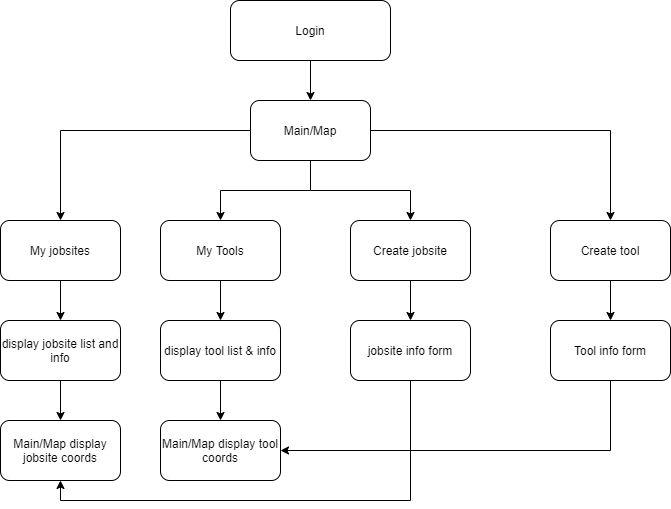

The diagram above was exported from draw.io. Its source (the exported page's mxGraphModel, read from the mxfile embedded in the PNG):
<mxGraphModel dx="1403" dy="794" grid="1" gridSize="10" guides="1" tooltips="1" connect="1" arrows="1" fold="1" page="1" pageScale="1" pageWidth="1100" pageHeight="850" math="0" shadow="0">
  <root>
    <mxCell id="0" />
    <mxCell id="1" parent="0" />
    <mxCell id="MODCqMnkMSpyvV3LyrPa-15" value="" style="edgeStyle=orthogonalEdgeStyle;rounded=0;orthogonalLoop=1;jettySize=auto;html=1;" edge="1" parent="1" source="MODCqMnkMSpyvV3LyrPa-2" target="MODCqMnkMSpyvV3LyrPa-10">
      <mxGeometry relative="1" as="geometry" />
    </mxCell>
    <mxCell id="MODCqMnkMSpyvV3LyrPa-2" value="My Tools" style="rounded=1;whiteSpace=wrap;html=1;" vertex="1" parent="1">
      <mxGeometry x="400" y="280" width="120" height="60" as="geometry" />
    </mxCell>
    <mxCell id="MODCqMnkMSpyvV3LyrPa-20" style="edgeStyle=orthogonalEdgeStyle;rounded=0;orthogonalLoop=1;jettySize=auto;html=1;entryX=0.5;entryY=0;entryDx=0;entryDy=0;" edge="1" parent="1" source="MODCqMnkMSpyvV3LyrPa-3" target="MODCqMnkMSpyvV3LyrPa-5">
      <mxGeometry relative="1" as="geometry" />
    </mxCell>
    <mxCell id="MODCqMnkMSpyvV3LyrPa-3" value="My jobsites" style="rounded=1;whiteSpace=wrap;html=1;" vertex="1" parent="1">
      <mxGeometry x="240" y="280" width="120" height="60" as="geometry" />
    </mxCell>
    <mxCell id="MODCqMnkMSpyvV3LyrPa-16" style="edgeStyle=orthogonalEdgeStyle;rounded=0;orthogonalLoop=1;jettySize=auto;html=1;entryX=0.5;entryY=0;entryDx=0;entryDy=0;" edge="1" parent="1" source="MODCqMnkMSpyvV3LyrPa-4" target="MODCqMnkMSpyvV3LyrPa-3">
      <mxGeometry relative="1" as="geometry" />
    </mxCell>
    <mxCell id="MODCqMnkMSpyvV3LyrPa-17" style="edgeStyle=orthogonalEdgeStyle;rounded=0;orthogonalLoop=1;jettySize=auto;html=1;" edge="1" parent="1" source="MODCqMnkMSpyvV3LyrPa-4" target="MODCqMnkMSpyvV3LyrPa-2">
      <mxGeometry relative="1" as="geometry" />
    </mxCell>
    <mxCell id="MODCqMnkMSpyvV3LyrPa-18" style="edgeStyle=orthogonalEdgeStyle;rounded=0;orthogonalLoop=1;jettySize=auto;html=1;" edge="1" parent="1" source="MODCqMnkMSpyvV3LyrPa-4" target="MODCqMnkMSpyvV3LyrPa-9">
      <mxGeometry relative="1" as="geometry" />
    </mxCell>
    <mxCell id="MODCqMnkMSpyvV3LyrPa-19" style="edgeStyle=orthogonalEdgeStyle;rounded=0;orthogonalLoop=1;jettySize=auto;html=1;entryX=0.5;entryY=0;entryDx=0;entryDy=0;" edge="1" parent="1" source="MODCqMnkMSpyvV3LyrPa-4" target="MODCqMnkMSpyvV3LyrPa-8">
      <mxGeometry relative="1" as="geometry" />
    </mxCell>
    <mxCell id="MODCqMnkMSpyvV3LyrPa-4" value="Main/Map" style="rounded=1;whiteSpace=wrap;html=1;" vertex="1" parent="1">
      <mxGeometry x="490" y="160" width="120" height="60" as="geometry" />
    </mxCell>
    <mxCell id="MODCqMnkMSpyvV3LyrPa-22" style="edgeStyle=orthogonalEdgeStyle;rounded=0;orthogonalLoop=1;jettySize=auto;html=1;entryX=0.5;entryY=0;entryDx=0;entryDy=0;" edge="1" parent="1" source="MODCqMnkMSpyvV3LyrPa-5" target="MODCqMnkMSpyvV3LyrPa-21">
      <mxGeometry relative="1" as="geometry" />
    </mxCell>
    <mxCell id="MODCqMnkMSpyvV3LyrPa-5" value="display jobsite list and info" style="rounded=1;whiteSpace=wrap;html=1;" vertex="1" parent="1">
      <mxGeometry x="240" y="380" width="120" height="60" as="geometry" />
    </mxCell>
    <mxCell id="MODCqMnkMSpyvV3LyrPa-7" style="edgeStyle=orthogonalEdgeStyle;rounded=0;orthogonalLoop=1;jettySize=auto;html=1;" edge="1" parent="1" source="MODCqMnkMSpyvV3LyrPa-6" target="MODCqMnkMSpyvV3LyrPa-4">
      <mxGeometry relative="1" as="geometry" />
    </mxCell>
    <mxCell id="MODCqMnkMSpyvV3LyrPa-6" value="Login" style="rounded=1;whiteSpace=wrap;html=1;" vertex="1" parent="1">
      <mxGeometry x="470" y="60" width="160" height="60" as="geometry" />
    </mxCell>
    <mxCell id="MODCqMnkMSpyvV3LyrPa-13" value="" style="edgeStyle=orthogonalEdgeStyle;rounded=0;orthogonalLoop=1;jettySize=auto;html=1;" edge="1" parent="1" source="MODCqMnkMSpyvV3LyrPa-8" target="MODCqMnkMSpyvV3LyrPa-12">
      <mxGeometry relative="1" as="geometry" />
    </mxCell>
    <mxCell id="MODCqMnkMSpyvV3LyrPa-8" value="Create tool" style="rounded=1;whiteSpace=wrap;html=1;" vertex="1" parent="1">
      <mxGeometry x="790" y="280" width="120" height="60" as="geometry" />
    </mxCell>
    <mxCell id="MODCqMnkMSpyvV3LyrPa-14" value="" style="edgeStyle=orthogonalEdgeStyle;rounded=0;orthogonalLoop=1;jettySize=auto;html=1;" edge="1" parent="1" source="MODCqMnkMSpyvV3LyrPa-9" target="MODCqMnkMSpyvV3LyrPa-11">
      <mxGeometry relative="1" as="geometry" />
    </mxCell>
    <mxCell id="MODCqMnkMSpyvV3LyrPa-9" value="Create jobsite" style="rounded=1;whiteSpace=wrap;html=1;" vertex="1" parent="1">
      <mxGeometry x="590" y="280" width="120" height="60" as="geometry" />
    </mxCell>
    <mxCell id="MODCqMnkMSpyvV3LyrPa-24" style="edgeStyle=orthogonalEdgeStyle;rounded=0;orthogonalLoop=1;jettySize=auto;html=1;" edge="1" parent="1" source="MODCqMnkMSpyvV3LyrPa-10" target="MODCqMnkMSpyvV3LyrPa-23">
      <mxGeometry relative="1" as="geometry" />
    </mxCell>
    <mxCell id="MODCqMnkMSpyvV3LyrPa-10" value="display tool list &amp;amp; info" style="rounded=1;whiteSpace=wrap;html=1;" vertex="1" parent="1">
      <mxGeometry x="400" y="380" width="120" height="60" as="geometry" />
    </mxCell>
    <mxCell id="MODCqMnkMSpyvV3LyrPa-26" style="edgeStyle=orthogonalEdgeStyle;rounded=0;orthogonalLoop=1;jettySize=auto;html=1;entryX=0.5;entryY=1;entryDx=0;entryDy=0;" edge="1" parent="1" source="MODCqMnkMSpyvV3LyrPa-11" target="MODCqMnkMSpyvV3LyrPa-21">
      <mxGeometry relative="1" as="geometry">
        <Array as="points">
          <mxPoint x="650" y="560" />
          <mxPoint x="300" y="560" />
        </Array>
      </mxGeometry>
    </mxCell>
    <mxCell id="MODCqMnkMSpyvV3LyrPa-11" value="jobsite info form" style="rounded=1;whiteSpace=wrap;html=1;" vertex="1" parent="1">
      <mxGeometry x="590" y="380" width="120" height="60" as="geometry" />
    </mxCell>
    <mxCell id="MODCqMnkMSpyvV3LyrPa-25" style="edgeStyle=orthogonalEdgeStyle;rounded=0;orthogonalLoop=1;jettySize=auto;html=1;entryX=1;entryY=0.5;entryDx=0;entryDy=0;entryPerimeter=0;" edge="1" parent="1" source="MODCqMnkMSpyvV3LyrPa-12" target="MODCqMnkMSpyvV3LyrPa-23">
      <mxGeometry relative="1" as="geometry">
        <mxPoint x="850" y="510" as="targetPoint" />
        <Array as="points">
          <mxPoint x="850" y="510" />
        </Array>
      </mxGeometry>
    </mxCell>
    <mxCell id="MODCqMnkMSpyvV3LyrPa-12" value="Tool info form" style="rounded=1;whiteSpace=wrap;html=1;" vertex="1" parent="1">
      <mxGeometry x="790" y="380" width="120" height="60" as="geometry" />
    </mxCell>
    <mxCell id="MODCqMnkMSpyvV3LyrPa-21" value="Main/Map display jobsite coords" style="rounded=1;whiteSpace=wrap;html=1;" vertex="1" parent="1">
      <mxGeometry x="240" y="480" width="120" height="60" as="geometry" />
    </mxCell>
    <mxCell id="MODCqMnkMSpyvV3LyrPa-23" value="Main/Map display tool coords" style="rounded=1;whiteSpace=wrap;html=1;" vertex="1" parent="1">
      <mxGeometry x="400" y="480" width="120" height="60" as="geometry" />
    </mxCell>
  </root>
</mxGraphModel>